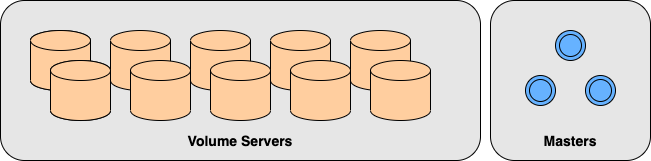

The diagram above was exported from draw.io. Its source (the exported page's mxGraphModel, read from the mxfile embedded in the PNG):
<mxGraphModel dx="1072" dy="1289" grid="1" gridSize="10" guides="1" tooltips="1" connect="1" arrows="1" fold="1" page="1" pageScale="1" pageWidth="850" pageHeight="1100" math="0" shadow="0">
  <root>
    <mxCell id="0" />
    <mxCell id="1" parent="0" />
    <mxCell id="Th-MYy48mMZBASGgoZ0W-22" value="" style="group" vertex="1" connectable="0" parent="1">
      <mxGeometry x="110" y="660" width="480" height="160" as="geometry" />
    </mxCell>
    <mxCell id="Th-MYy48mMZBASGgoZ0W-13" value="" style="rounded=1;whiteSpace=wrap;html=1;fillColor=#E6E6E6;" vertex="1" parent="Th-MYy48mMZBASGgoZ0W-22">
      <mxGeometry width="480" height="160" as="geometry" />
    </mxCell>
    <mxCell id="Th-MYy48mMZBASGgoZ0W-1" value="" style="shape=cylinder3;whiteSpace=wrap;html=1;boundedLbl=1;backgroundOutline=1;size=10;fillColor=#FFCE9F;" vertex="1" parent="Th-MYy48mMZBASGgoZ0W-22">
      <mxGeometry x="30" y="30" width="60" height="60" as="geometry" />
    </mxCell>
    <mxCell id="Th-MYy48mMZBASGgoZ0W-2" value="" style="shape=cylinder3;whiteSpace=wrap;html=1;boundedLbl=1;backgroundOutline=1;size=10;fillColor=#FFCE9F;" vertex="1" parent="Th-MYy48mMZBASGgoZ0W-22">
      <mxGeometry x="110" y="30" width="60" height="60" as="geometry" />
    </mxCell>
    <mxCell id="Th-MYy48mMZBASGgoZ0W-3" value="" style="shape=cylinder3;whiteSpace=wrap;html=1;boundedLbl=1;backgroundOutline=1;size=10;fillColor=#FFCE9F;" vertex="1" parent="Th-MYy48mMZBASGgoZ0W-22">
      <mxGeometry x="190" y="30" width="60" height="60" as="geometry" />
    </mxCell>
    <mxCell id="Th-MYy48mMZBASGgoZ0W-4" value="" style="shape=cylinder3;whiteSpace=wrap;html=1;boundedLbl=1;backgroundOutline=1;size=10;fillColor=#FFCE9F;" vertex="1" parent="Th-MYy48mMZBASGgoZ0W-22">
      <mxGeometry x="270" y="30" width="60" height="60" as="geometry" />
    </mxCell>
    <mxCell id="Th-MYy48mMZBASGgoZ0W-5" value="" style="shape=cylinder3;whiteSpace=wrap;html=1;boundedLbl=1;backgroundOutline=1;size=10;fillColor=#FFCE9F;" vertex="1" parent="Th-MYy48mMZBASGgoZ0W-22">
      <mxGeometry x="350" y="30" width="60" height="60" as="geometry" />
    </mxCell>
    <mxCell id="Th-MYy48mMZBASGgoZ0W-6" value="" style="shape=cylinder3;whiteSpace=wrap;html=1;boundedLbl=1;backgroundOutline=1;size=10;fillColor=#FFCE9F;" vertex="1" parent="Th-MYy48mMZBASGgoZ0W-22">
      <mxGeometry x="30" y="30" width="60" height="60" as="geometry" />
    </mxCell>
    <mxCell id="Th-MYy48mMZBASGgoZ0W-7" value="" style="shape=cylinder3;whiteSpace=wrap;html=1;boundedLbl=1;backgroundOutline=1;size=10;fillColor=#FFCE9F;" vertex="1" parent="Th-MYy48mMZBASGgoZ0W-22">
      <mxGeometry x="50" y="60" width="60" height="60" as="geometry" />
    </mxCell>
    <mxCell id="Th-MYy48mMZBASGgoZ0W-8" value="" style="shape=cylinder3;whiteSpace=wrap;html=1;boundedLbl=1;backgroundOutline=1;size=10;fillColor=#FFCE9F;" vertex="1" parent="Th-MYy48mMZBASGgoZ0W-22">
      <mxGeometry x="130" y="60" width="60" height="60" as="geometry" />
    </mxCell>
    <mxCell id="Th-MYy48mMZBASGgoZ0W-9" value="" style="shape=cylinder3;whiteSpace=wrap;html=1;boundedLbl=1;backgroundOutline=1;size=10;fillColor=#FFCE9F;" vertex="1" parent="Th-MYy48mMZBASGgoZ0W-22">
      <mxGeometry x="210" y="60" width="60" height="60" as="geometry" />
    </mxCell>
    <mxCell id="Th-MYy48mMZBASGgoZ0W-10" value="" style="shape=cylinder3;whiteSpace=wrap;html=1;boundedLbl=1;backgroundOutline=1;size=10;fillColor=#FFCE9F;" vertex="1" parent="Th-MYy48mMZBASGgoZ0W-22">
      <mxGeometry x="290" y="60" width="60" height="60" as="geometry" />
    </mxCell>
    <mxCell id="Th-MYy48mMZBASGgoZ0W-11" value="" style="shape=cylinder3;whiteSpace=wrap;html=1;boundedLbl=1;backgroundOutline=1;size=10;fillColor=#FFCE9F;" vertex="1" parent="Th-MYy48mMZBASGgoZ0W-22">
      <mxGeometry x="370" y="60" width="60" height="60" as="geometry" />
    </mxCell>
    <mxCell id="Th-MYy48mMZBASGgoZ0W-12" value="" style="shape=cylinder3;whiteSpace=wrap;html=1;boundedLbl=1;backgroundOutline=1;size=10;fillColor=#FFCE9F;" vertex="1" parent="Th-MYy48mMZBASGgoZ0W-22">
      <mxGeometry x="50" y="60" width="60" height="60" as="geometry" />
    </mxCell>
    <mxCell id="Th-MYy48mMZBASGgoZ0W-14" value="&lt;b&gt;&lt;font style=&quot;font-size: 14px&quot;&gt;Volume Servers&lt;/font&gt;&lt;/b&gt;" style="text;html=1;strokeColor=none;fillColor=none;align=center;verticalAlign=middle;whiteSpace=wrap;rounded=0;" vertex="1" parent="Th-MYy48mMZBASGgoZ0W-22">
      <mxGeometry x="140" y="130" width="200" height="20" as="geometry" />
    </mxCell>
    <mxCell id="Th-MYy48mMZBASGgoZ0W-23" value="" style="group" vertex="1" connectable="0" parent="1">
      <mxGeometry x="600" y="660" width="160" height="160" as="geometry" />
    </mxCell>
    <mxCell id="Th-MYy48mMZBASGgoZ0W-15" value="" style="rounded=1;whiteSpace=wrap;html=1;fillColor=#E6E6E6;" vertex="1" parent="Th-MYy48mMZBASGgoZ0W-23">
      <mxGeometry width="160" height="160" as="geometry" />
    </mxCell>
    <mxCell id="Th-MYy48mMZBASGgoZ0W-16" value="" style="ellipse;shape=doubleEllipse;whiteSpace=wrap;html=1;aspect=fixed;fillColor=#66B2FF;" vertex="1" parent="Th-MYy48mMZBASGgoZ0W-23">
      <mxGeometry x="65" y="30" width="30" height="30" as="geometry" />
    </mxCell>
    <mxCell id="Th-MYy48mMZBASGgoZ0W-18" value="" style="ellipse;shape=doubleEllipse;whiteSpace=wrap;html=1;aspect=fixed;fillColor=#66B2FF;" vertex="1" parent="Th-MYy48mMZBASGgoZ0W-23">
      <mxGeometry x="35" y="75" width="30" height="30" as="geometry" />
    </mxCell>
    <mxCell id="Th-MYy48mMZBASGgoZ0W-20" value="" style="ellipse;shape=doubleEllipse;whiteSpace=wrap;html=1;aspect=fixed;fillColor=#66B2FF;" vertex="1" parent="Th-MYy48mMZBASGgoZ0W-23">
      <mxGeometry x="95" y="75" width="30" height="30" as="geometry" />
    </mxCell>
    <mxCell id="Th-MYy48mMZBASGgoZ0W-21" value="&lt;b&gt;&lt;font style=&quot;font-size: 14px&quot;&gt;Masters&lt;/font&gt;&lt;/b&gt;" style="text;html=1;strokeColor=none;fillColor=none;align=center;verticalAlign=middle;whiteSpace=wrap;rounded=0;" vertex="1" parent="Th-MYy48mMZBASGgoZ0W-23">
      <mxGeometry x="30" y="130" width="100" height="20" as="geometry" />
    </mxCell>
  </root>
</mxGraphModel>